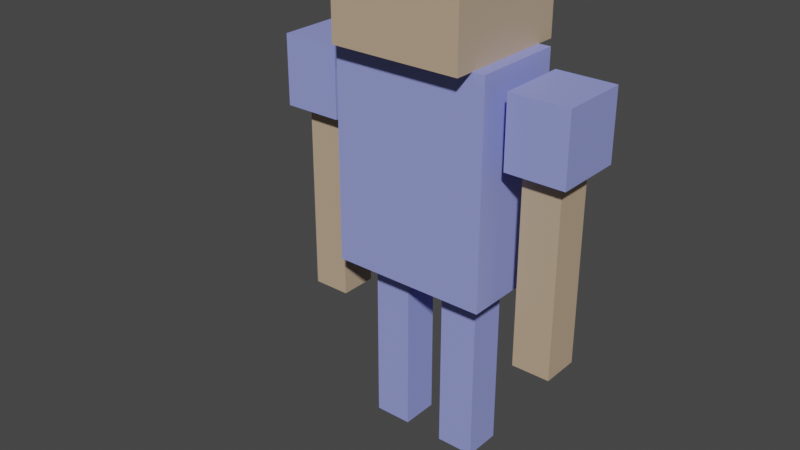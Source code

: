 # Source: cube_person_rigged.blend  (saved by Blender 2.82.7; exported with 4.5.12 LTS)
import bpy
from mathutils import Matrix  # noqa: F401  (used for matrix-valued properties, if any)

bpy.ops.wm.read_factory_settings(use_empty=True)
scene = bpy.context.scene
scene.name = 'Scene'

# ---- collections
col_collection = bpy.data.collections.new('Collection'); scene.collection.children.link(col_collection)

# ---- materials (node trees are filled in below, after node groups)
mat_material_skin = bpy.data.materials.new('Material.Skin')
mat_material_skin.use_transparent_shadow = False
mat_material_shirt = bpy.data.materials.new('Material.Shirt')
mat_material_shirt.use_transparent_shadow = False

# ---- material node trees
mat_material_skin.use_nodes = True; mat_material_skin.node_tree.nodes.clear()
_N = mat_material_skin.node_tree.nodes; _L = mat_material_skin.node_tree.links
n0 = _N.new('ShaderNodeOutputMaterial'); n0.name = 'Material Output'; n0.location = (300, 300)
n1 = _N.new('ShaderNodeBsdfPrincipled'); n1.name = 'Principled BSDF'; n1.location = (10, 300)
n1.distribution = 'GGX'
n1.subsurface_method = 'BURLEY'
n1.inputs[0].default_value = (0.535, 0.3976, 0.2676, 1.0)
n1.inputs[3].default_value = 1.45
n1.inputs[27].default_value = (0.0, 0.0, 0.0, 1.0)
n1.inputs[28].default_value = 1.0
_L.new(n1.outputs[0], n0.inputs[0])
n0.is_active_output = True
mat_material_shirt.use_nodes = True; mat_material_shirt.node_tree.nodes.clear()
_N = mat_material_shirt.node_tree.nodes; _L = mat_material_shirt.node_tree.links
n0 = _N.new('ShaderNodeOutputMaterial'); n0.name = 'Material Output'; n0.location = (300, 300)
n1 = _N.new('ShaderNodeBsdfPrincipled'); n1.name = 'Principled BSDF'; n1.location = (10, 300)
n1.distribution = 'GGX'
n1.subsurface_method = 'BURLEY'
n1.inputs[0].default_value = (0.3041, 0.3462, 0.8, 1.0)
n1.inputs[3].default_value = 1.45
n1.inputs[27].default_value = (0.0, 0.0, 0.0, 1.0)
n1.inputs[28].default_value = 1.0
_L.new(n1.outputs[0], n0.inputs[0])
n0.is_active_output = True

# ---- world
world_world = bpy.data.worlds.new('World'); scene.world = world_world
world_world.use_nodes = True; world_world.node_tree.nodes.clear()
_N = world_world.node_tree.nodes; _L = world_world.node_tree.links
n0 = _N.new('ShaderNodeOutputWorld'); n0.name = 'World Output'; n0.location = (300, 300)
n1 = _N.new('ShaderNodeBackground'); n1.name = 'Background'; n1.location = (10, 300)
n1.inputs[0].default_value = (0.05088, 0.05088, 0.05088, 1.0)
_L.new(n1.outputs[0], n0.inputs[0])
n0.is_active_output = True
world_world.color = (0.05088, 0.05088, 0.05088)
world_world.use_sun_shadow = False
world_world.sun_shadow_jitter_overblur = 0.0

# ---- meshes
me_cube_006 = bpy.data.meshes.new('Cube.006')
me_cube_006.from_pydata([(5.269, -1.0, 1.232), (5.269, -1.0, 3.232), (5.269, 1.0, 1.232), (5.269, 1.0, 3.232), (7.269, -1.0, 1.232), (7.269, -1.0, 3.232), (7.269, 1.0, 1.232), (7.269, 1.0, 3.232), (4.827, -1.82, 3.182), (4.827, -1.82, 3.886), (4.827, 1.82, 3.182), (4.827, 1.82, 3.886), (7.92, -1.82, 3.182), (7.92, -1.82, 3.886), (7.92, 1.82, 3.182), (7.92, 1.82, 3.886), (-3.427, -3.457, 4.022), (-3.427, -3.457, 5.36), (-3.427, 3.457, 4.022), (-3.427, 3.457, 5.36), (3.488, -3.457, 4.022), (3.488, -3.457, 5.36), (3.488, 3.457, 4.022), (3.488, 3.457, 5.36), (-4.133, -2.435, 1.814), (-4.133, -2.435, 4.024), (-4.133, 2.435, 1.814), (-4.133, 2.435, 4.024), (4.133, -2.435, 1.814), (4.133, -2.435, 4.024), (4.133, 2.435, 1.814), (4.133, 2.435, 4.024), (-7.269, 1.0, 2.608), (-7.269, 1.0, 2.317), (-7.269, -1.0, 2.608), (-7.269, -1.0, 2.317), (-5.269, -1.0, 2.608), (-5.269, -1.0, 2.317), (-5.269, 1.0, 2.317), (-5.269, 1.0, 2.608), (-7.269, 1.0, 2.463), (-5.269, 1.0, 2.463), (-7.269, -1.0, 2.463), (-5.269, -1.0, 2.463), (-7.92, -1.82, 3.871), (-7.92, -1.82, 3.167), (-7.92, 1.82, 3.871), (-7.92, 1.82, 3.167), (1.045, 1.0, 1.091), (1.045, 1.0, 0.7994), (1.045, -1.0, 0.7994), (1.045, -1.0, 1.091), (3.045, -1.0, 0.945), (1.045, -1.0, 0.945), (3.045, 1.0, 0.945), (1.045, 1.0, 0.945), (3.045, 1.0, 1.788), (3.045, 1.0, -0.006406), (3.045, -1.0, 1.788), (3.045, -1.0, -0.006406), (1.045, 1.0, 1.788), (1.045, 1.0, -0.006406), (1.045, -1.0, 1.788), (1.045, -1.0, -0.006406), (5.269, 1.0, 2.477), (7.269, 1.0, 2.477), (5.269, -1.0, 2.477), (7.269, -1.0, 2.477), (5.269, -1.0, 2.623), (5.269, -1.0, 2.332), (5.269, 1.0, 2.332), (5.269, 1.0, 2.623), (7.269, 1.0, 2.332), (7.269, 1.0, 2.623), (7.269, -1.0, 2.332), (7.269, -1.0, 2.623), (-4.827, -1.82, 3.871), (-4.827, -1.82, 3.167), (-4.827, 1.82, 3.871), (-4.827, 1.82, 3.167), (-7.269, -1.0, 3.217), (-7.269, -1.0, 1.217), (-7.269, 1.0, 3.217), (-7.269, 1.0, 1.217), (-5.269, -1.0, 3.217), (-5.269, -1.0, 1.217), (-5.269, 1.0, 3.217), (-5.269, 1.0, 1.217), (3.045, 1.0, 0.7994), (3.045, 1.0, 1.091), (3.045, -1.0, 0.7994), (3.045, -1.0, 1.091), (-3.045, 1.0, 1.098), (-3.045, 1.0, 0.8066), (-3.045, -1.0, 0.8066), (-3.045, -1.0, 1.098), (-1.045, -1.0, 0.9522), (-3.045, -1.0, 0.9522), (-1.045, 1.0, 0.9522), (-3.045, 1.0, 0.9522), (-1.045, 1.0, 1.795), (-1.045, 1.0, 0.0008186), (-1.045, -1.0, 1.795), (-1.045, -1.0, 0.0008186), (-3.045, 1.0, 1.795), (-3.045, 1.0, 0.0008186), (-3.045, -1.0, 1.795), (-3.045, -1.0, 0.0008186), (-1.045, 1.0, 0.8066), (-1.045, 1.0, 1.098), (-1.045, -1.0, 0.8066), (-1.045, -1.0, 1.098)], [], [(4, 74, 69, 0), (6, 72, 74, 4), (68, 71, 64, 66), (0, 69, 70, 2), (2, 6, 4, 0), (7, 3, 1, 5), (8, 9, 11, 10), (10, 11, 15, 14), (14, 15, 13, 12), (12, 13, 9, 8), (10, 14, 12, 8), (15, 11, 9, 13), (16, 17, 19, 18), (18, 19, 23, 22), (22, 23, 21, 20), (20, 21, 17, 16), (18, 22, 20, 16), (23, 19, 17, 21), (24, 25, 27, 26), (26, 27, 31, 30), (30, 31, 29, 28), (28, 29, 25, 24), (26, 30, 28, 24), (31, 27, 25, 29), (32, 82, 86, 39), (34, 32, 40, 42), (43, 42, 35, 37), (41, 43, 37, 38), (36, 34, 42, 43), (32, 39, 41, 40), (34, 80, 82, 32), (36, 84, 80, 34), (77, 45, 47, 79), (45, 44, 46, 47), (40, 41, 38, 33), (85, 81, 83, 87), (52, 53, 50, 90), (89, 56, 58, 91), (61, 49, 88, 57), (51, 62, 60, 48), (54, 52, 90, 88), (48, 60, 56, 89), (61, 57, 59, 63), (57, 88, 90, 59), (59, 90, 50, 63), (63, 50, 49, 61), (56, 60, 62, 58), (51, 48, 55, 53), (2, 70, 72, 6), (73, 7, 5, 75), (71, 3, 7, 73), (68, 1, 3, 71), (67, 66, 69, 74), (65, 67, 74, 72), (64, 65, 72, 70), (66, 64, 70, 69), (75, 5, 1, 68), (71, 73, 65, 64), (73, 75, 67, 65), (75, 68, 66, 67), (85, 37, 35, 81), (39, 86, 84, 36), (42, 40, 33, 35), (47, 46, 78, 79), (83, 33, 38, 87), (39, 36, 43, 41), (79, 78, 76, 77), (80, 84, 86, 82), (44, 76, 78, 46), (77, 76, 44, 45), (87, 38, 37, 85), (81, 35, 33, 83), (55, 54, 88, 49), (53, 55, 49, 50), (91, 58, 62, 51), (48, 89, 54, 55), (89, 91, 52, 54), (91, 51, 53, 52), (96, 97, 94, 110), (109, 100, 102, 111), (105, 93, 108, 101), (95, 106, 104, 92), (98, 96, 110, 108), (92, 104, 100, 109), (105, 101, 103, 107), (101, 108, 110, 103), (103, 110, 94, 107), (107, 94, 93, 105), (100, 104, 106, 102), (95, 92, 99, 97), (99, 98, 108, 93), (97, 99, 93, 94), (111, 102, 106, 95), (92, 109, 98, 99), (109, 111, 96, 98), (111, 95, 97, 96)])
me_cube_006.polygons.foreach_set('material_index', [0, 0, 0, 0, 0, 0, 1, 1, 1, 1, 1, 1, 0, 0, 0, 0, 0, 0, 1, 1, 1, 1, 1, 1, 0, 0, 0, 0, 0, 0, 0, 0, 1, 1, 0, 0, 1, 1, 1, 1, 1, 1, 1, 1, 1, 1, 1, 1, 0, 0, 0, 0, 0, 0, 0, 0, 0, 0, 0, 0, 0, 0, 0, 1, 0, 0, 1, 0, 1, 1, 0, 0, 1, 1, 1, 1, 1, 1, 1, 1, 1, 1, 1, 1, 1, 1, 1, 1, 1, 1, 1, 1, 1, 1, 1, 1])
_uv = me_cube_006.uv_layers.new(name='UVMap')
_uv.uv.foreach_set('vector', [0.375, 0.75, 0.5125, 0.75, 0.5125, 1.0, 0.375, 1.0, 0.375, 0.5, 0.5125, 0.5, 0.5125, 0.75, 0.375, 0.75, 0.5489, 0.0, 0.5489, 0.25, 0.5307, 0.25, 0.5307, 0.0, 0.375, 0.0, 0.5125, 0.0, 0.5125, 0.25, 0.375, 0.25, 0.125, 0.5, 0.375, 0.5, 0.375, 0.75, 0.125, 0.75, 0.625, 0.5, 0.875, 0.5, 0.875, 0.75, 0.625, 0.75, 0.375, 0.0, 0.625, 0.0, 0.625, 0.25, 0.375, 0.25, 0.375, 0.25, 0.625, 0.25, 0.625, 0.5, 0.375, 0.5, 0.375, 0.5, 0.625, 0.5, 0.625, 0.75, 0.375, 0.75, 0.375, 0.75, 0.625, 0.75, 0.625, 1.0, 0.375, 1.0, 0.125, 0.5, 0.375, 0.5, 0.375, 0.75, 0.125, 0.75, 0.625, 0.5, 0.875, 0.5, 0.875, 0.75, 0.625, 0.75, 0.375, 0.0, 0.625, 0.0, 0.625, 0.25, 0.375, 0.25, 0.375, 0.25, 0.625, 0.25, 0.625, 0.5, 0.375, 0.5, 0.375, 0.5, 0.625, 0.5, 0.625, 0.75, 0.375, 0.75, 0.375, 0.75, 0.625, 0.75, 0.625, 1.0, 0.375, 1.0, 0.125, 0.5, 0.375, 0.5, 0.375, 0.75, 0.125, 0.75, 0.625, 0.5, 0.875, 0.5, 0.875, 0.75, 0.625, 0.75, 0.375, 0.0, 0.625, 0.0, 0.625, 0.25, 0.375, 0.25, 0.375, 0.25, 0.625, 0.25, 0.625, 0.5, 0.375, 0.5, 0.375, 0.5, 0.625, 0.5, 0.625, 0.75, 0.375, 0.75, 0.375, 0.75, 0.625, 0.75, 0.625, 1.0, 0.375, 1.0, 0.125, 0.5, 0.375, 0.5, 0.375, 0.75, 0.125, 0.75, 0.625, 0.5, 0.875, 0.5, 0.875, 0.75, 0.625, 0.75, 0.5489, 0.75, 0.625, 0.75, 0.625, 1.0, 0.5489, 1.0, 0.5489, 0.5, 0.5489, 0.75, 0.5307, 0.75, 0.5307, 0.5, 0.5307, 0.25, 0.5307, 0.5, 0.5125, 0.5, 0.5125, 0.25, 0.5307, 0.0, 0.5307, 0.25, 0.5125, 0.25, 0.5125, 0.0, 0.5489, 0.25, 0.5489, 0.5, 0.5307, 0.5, 0.5307, 0.25, 0.5489, 0.75, 0.5489, 1.0, 0.5307, 1.0, 0.5307, 0.75, 0.5489, 0.5, 0.625, 0.5, 0.625, 0.75, 0.5489, 0.75, 0.5489, 0.25, 0.625, 0.25, 0.625, 0.5, 0.5489, 0.5, 0.125, 0.5, 0.375, 0.5, 0.375, 0.75, 0.125, 0.75, 0.375, 0.5, 0.625, 0.5, 0.625, 0.75, 0.375, 0.75, 0.5307, 0.75, 0.5307, 1.0, 0.5125, 1.0, 0.5125, 0.75, 0.125, 0.5, 0.375, 0.5, 0.375, 0.75, 0.125, 0.75, 0.5307, 0.75, 0.5307, 1.0, 0.5125, 1.0, 0.5125, 0.75, 0.5489, 0.5, 0.625, 0.5, 0.625, 0.75, 0.5489, 0.75, 0.375, 0.25, 0.5125, 0.25, 0.5125, 0.5, 0.375, 0.5, 0.5489, 0.0, 0.625, 0.0, 0.625, 0.25, 0.5489, 0.25, 0.5307, 0.5, 0.5307, 0.75, 0.5125, 0.75, 0.5125, 0.5, 0.5489, 0.25, 0.625, 0.25, 0.625, 0.5, 0.5489, 0.5, 0.125, 0.5, 0.375, 0.5, 0.375, 0.75, 0.125, 0.75, 0.375, 0.5, 0.5125, 0.5, 0.5125, 0.75, 0.375, 0.75, 0.375, 0.75, 0.5125, 0.75, 0.5125, 1.0, 0.375, 1.0, 0.375, 0.0, 0.5125, 0.0, 0.5125, 0.25, 0.375, 0.25, 0.625, 0.5, 0.875, 0.5, 0.875, 0.75, 0.625, 0.75, 0.5489, 0.0, 0.5489, 0.25, 0.5307, 0.25, 0.5307, 0.0, 0.375, 0.25, 0.5125, 0.25, 0.5125, 0.5, 0.375, 0.5, 0.5489, 0.5, 0.625, 0.5, 0.625, 0.75, 0.5489, 0.75, 0.5489, 0.25, 0.625, 0.25, 0.625, 0.5, 0.5489, 0.5, 0.5489, 0.0, 0.625, 0.0, 0.625, 0.25, 0.5489, 0.25, 0.5307, 0.75, 0.5307, 1.0, 0.5125, 1.0, 0.5125, 0.75, 0.5307, 0.5, 0.5307, 0.75, 0.5125, 0.75, 0.5125, 0.5, 0.5307, 0.25, 0.5307, 0.5, 0.5125, 0.5, 0.5125, 0.25, 0.5307, 0.0, 0.5307, 0.25, 0.5125, 0.25, 0.5125, 0.0, 0.5489, 0.75, 0.625, 0.75, 0.625, 1.0, 0.5489, 1.0, 0.5489, 0.25, 0.5489, 0.5, 0.5307, 0.5, 0.5307, 0.25, 0.5489, 0.5, 0.5489, 0.75, 0.5307, 0.75, 0.5307, 0.5, 0.5489, 0.75, 0.5489, 1.0, 0.5307, 1.0, 0.5307, 0.75, 0.375, 0.25, 0.5125, 0.25, 0.5125, 0.5, 0.375, 0.5, 0.5489, 0.0, 0.625, 0.0, 0.625, 0.25, 0.5489, 0.25, 0.5307, 0.5, 0.5307, 0.75, 0.5125, 0.75, 0.5125, 0.5, 0.375, 0.75, 0.625, 0.75, 0.625, 1.0, 0.375, 1.0, 0.375, 0.75, 0.5125, 0.75, 0.5125, 1.0, 0.375, 1.0, 0.5489, 0.0, 0.5489, 0.25, 0.5307, 0.25, 0.5307, 0.0, 0.375, 0.0, 0.625, 0.0, 0.625, 0.25, 0.375, 0.25, 0.625, 0.5, 0.875, 0.5, 0.875, 0.75, 0.625, 0.75, 0.625, 0.5, 0.875, 0.5, 0.875, 0.75, 0.625, 0.75, 0.375, 0.25, 0.625, 0.25, 0.625, 0.5, 0.375, 0.5, 0.375, 0.0, 0.5125, 0.0, 0.5125, 0.25, 0.375, 0.25, 0.375, 0.5, 0.5125, 0.5, 0.5125, 0.75, 0.375, 0.75, 0.5307, 0.25, 0.5307, 0.5, 0.5125, 0.5, 0.5125, 0.25, 0.5307, 0.0, 0.5307, 0.25, 0.5125, 0.25, 0.5125, 0.0, 0.5489, 0.75, 0.625, 0.75, 0.625, 1.0, 0.5489, 1.0, 0.5489, 0.25, 0.5489, 0.5, 0.5307, 0.5, 0.5307, 0.25, 0.5489, 0.5, 0.5489, 0.75, 0.5307, 0.75, 0.5307, 0.5, 0.5489, 0.75, 0.5489, 1.0, 0.5307, 1.0, 0.5307, 0.75, 0.5307, 0.75, 0.5307, 1.0, 0.5125, 1.0, 0.5125, 0.75, 0.5489, 0.5, 0.625, 0.5, 0.625, 0.75, 0.5489, 0.75, 0.375, 0.25, 0.5125, 0.25, 0.5125, 0.5, 0.375, 0.5, 0.5489, 0.0, 0.625, 0.0, 0.625, 0.25, 0.5489, 0.25, 0.5307, 0.5, 0.5307, 0.75, 0.5125, 0.75, 0.5125, 0.5, 0.5489, 0.25, 0.625, 0.25, 0.625, 0.5, 0.5489, 0.5, 0.125, 0.5, 0.375, 0.5, 0.375, 0.75, 0.125, 0.75, 0.375, 0.5, 0.5125, 0.5, 0.5125, 0.75, 0.375, 0.75, 0.375, 0.75, 0.5125, 0.75, 0.5125, 1.0, 0.375, 1.0, 0.375, 0.0, 0.5125, 0.0, 0.5125, 0.25, 0.375, 0.25, 0.625, 0.5, 0.875, 0.5, 0.875, 0.75, 0.625, 0.75, 0.5489, 0.0, 0.5489, 0.25, 0.5307, 0.25, 0.5307, 0.0, 0.5307, 0.25, 0.5307, 0.5, 0.5125, 0.5, 0.5125, 0.25, 0.5307, 0.0, 0.5307, 0.25, 0.5125, 0.25, 0.5125, 0.0, 0.5489, 0.75, 0.625, 0.75, 0.625, 1.0, 0.5489, 1.0, 0.5489, 0.25, 0.5489, 0.5, 0.5307, 0.5, 0.5307, 0.25, 0.5489, 0.5, 0.5489, 0.75, 0.5307, 0.75, 0.5307, 0.5, 0.5489, 0.75, 0.5489, 1.0, 0.5307, 1.0, 0.5307, 0.75])
me_cube_006.materials.append(mat_material_skin)
me_cube_006.materials.append(mat_material_shirt)
me_cube_006.use_remesh_fix_poles = True
me_cube_006.use_remesh_preserve_attributes = False
me_cube_006.use_mirror_vertex_groups = False
me_cube_006.update()
arm_armature = bpy.data.armatures.new('Armature')  # bones are not reproduced

# ---- objects
ob_character = bpy.data.objects.new('Character', me_cube_006)
ob_armature = bpy.data.objects.new('Armature', arm_armature)

# ---- transforms, parenting, visibility, modifiers, constraints
ob_character.parent = ob_armature
ob_character.location = (0.0, 0.0, 0.0)
ob_character.scale = (0.2892, 0.2892, 1.495)
ob_character.show_wire = True
ob_character.lineart.crease_threshold = 0.0
_vg = ob_character.vertex_groups.new(name='Bone')
_vg.add([24, 25, 26, 27, 28, 29, 30, 31], 1.0, 'REPLACE')
_vg = ob_character.vertex_groups.new(name='Bone.Head')
_vg.add([16, 17, 18, 19, 20, 21, 22, 23], 1.0, 'REPLACE')
_vg = ob_character.vertex_groups.new(name='Bone.UpperArm_R')
for _i, _w in zip([1, 3, 5, 7, 8, 9, 10, 11, 12, 13, 14, 15, 64, 65, 66, 67, 68, 69, 70, 71, 72, 73, 74, 75], [0.9876, 0.9863, 0.9861, 0.9634, 1.0, 1.0, 1.0, 1.0, 1.0, 1.0, 1.0, 1.0, 0.4902, 0.4899, 0.4902, 0.4901, 0.8728, 0.08555, 0.08555, 0.8727, 0.0855, 0.8711, 0.08553, 0.8722]): _vg.add([_i], _w, 'REPLACE')
_vg = ob_character.vertex_groups.new(name='Bone.LowerArm_R')
for _i, _w in zip([0, 2, 4, 6, 7, 64, 65, 66, 67, 68, 69, 70, 71, 72, 73, 74, 75], [0.9974, 0.9971, 0.9971, 0.9974, 0.02321, 0.5098, 0.5101, 0.5098, 0.5099, 0.1272, 0.9144, 0.9145, 0.1273, 0.9145, 0.1289, 0.9145, 0.1278]): _vg.add([_i], _w, 'REPLACE')
_vg = ob_character.vertex_groups.new(name='Bone.UpperArm_L')
for _i, _w in zip([32, 33, 34, 35, 36, 37, 38, 39, 40, 41, 42, 43, 44, 45, 46, 47, 76, 77, 78, 79, 80, 82, 84, 86], [0.8234, 0.04433, 0.822, 0.04349, 0.8156, 0.04913, 0.04995, 0.8168, 0.2748, 0.2797, 0.2743, 0.2792, 1.0, 1.0, 1.0, 1.0, 1.0, 1.0, 1.0, 1.0, 0.9841, 0.9855, 0.9842, 0.9826]): _vg.add([_i], _w, 'REPLACE')
_vg = ob_character.vertex_groups.new(name='Bone.LowerArm_L')
for _i, _w in zip([32, 33, 34, 35, 36, 37, 38, 39, 40, 41, 42, 43, 81, 83, 85, 87], [0.1766, 0.9528, 0.178, 0.9533, 0.1844, 0.9504, 0.95, 0.1832, 0.7252, 0.7203, 0.7257, 0.7208, 0.9986, 0.9985, 0.9984, 0.9985]): _vg.add([_i], _w, 'REPLACE')
_vg = ob_character.vertex_groups.new(name='Bone.UpperLeg_R')
for _i, _w in zip([92, 93, 94, 95, 96, 97, 98, 99, 100, 102, 104, 106, 108, 109, 110, 111], [0.8828, 0.1065, 0.1066, 0.8829, 0.4976, 0.4975, 0.4976, 0.4975, 0.992, 0.9923, 0.9921, 0.9918, 0.1058, 0.8838, 0.1059, 0.884]): _vg.add([_i], _w, 'REPLACE')
_vg = ob_character.vertex_groups.new(name='Bone.LowerLeg_R')
for _i, _w in zip([92, 93, 94, 95, 96, 97, 98, 99, 101, 103, 105, 107, 108, 109, 110, 111], [0.1172, 0.8935, 0.8934, 0.1171, 0.5024, 0.5025, 0.5024, 0.5025, 0.9945, 0.9939, 0.9938, 0.9944, 0.8942, 0.1162, 0.8941, 0.116]): _vg.add([_i], _w, 'REPLACE')
_vg = ob_character.vertex_groups.new(name='Bone.UpperLeg_L')
for _i, _w in zip([48, 49, 50, 51, 52, 53, 54, 55, 56, 58, 60, 62, 88, 89, 90, 91], [0.8336, 0.06115, 0.0612, 0.8338, 0.2855, 0.286, 0.2854, 0.286, 0.9887, 0.9892, 0.989, 0.9884, 0.06076, 0.8346, 0.06083, 0.8348]): _vg.add([_i], _w, 'REPLACE')
_vg = ob_character.vertex_groups.new(name='Bone.LowerLeg_L')
for _i, _w in zip([48, 49, 50, 51, 52, 53, 54, 55, 57, 59, 61, 63, 88, 89, 90, 91], [0.1664, 0.9388, 0.9388, 0.1662, 0.7145, 0.714, 0.7146, 0.714, 0.9969, 0.9965, 0.9965, 0.9968, 0.9392, 0.1654, 0.9392, 0.1652]): _vg.add([_i], _w, 'REPLACE')
_m = ob_character.modifiers.new('Armature', 'ARMATURE')
_m.object = ob_armature
ob_armature.location = (0.0, 0.0, 0.0)
ob_armature.show_in_front = True
ob_armature.lineart.crease_threshold = 0.0

# ---- collection membership
col_collection.objects.link(ob_character)
col_collection.objects.link(ob_armature)

# ---- scene / render settings (as saved in the file)
scene.frame_start = 0; scene.frame_end = 60; scene.frame_set(60)
scene.render.engine = 'BLENDER_EEVEE_NEXT'
scene.cycles.use_denoising = False
scene.cycles.samples = 128
scene.cycles.sampling_pattern = 'TABULATED_SOBOL'
scene.cycles.use_adaptive_sampling = False
scene.cycles.use_light_tree = False
scene.view_settings.view_transform = 'Filmic'
bpy.context.view_layer.update()

# ---- added for rendering (the .blend has no active camera and no usable light): camera, sun
cam_auto = bpy.data.cameras.new('AutoCamera')
cam_auto.lens = 50.0
cam_auto.sensor_width = 36.0
cam_auto.clip_end = 1000.0
ob_auto_camera = bpy.data.objects.new('AutoCamera', cam_auto)
scene.collection.objects.link(ob_auto_camera)
ob_auto_camera.location = (8.38737, -10.9026, 10.4053)
ob_auto_camera.rotation_euler = (1.09748, -7.21219e-08, 0.694738)
scene.camera = ob_auto_camera
light_auto_sun = bpy.data.lights.new('AutoSun', 'SUN')
light_auto_sun.energy = 3.0
light_auto_sun.angle = 0.0523599
ob_auto_sun = bpy.data.objects.new('AutoSun', light_auto_sun)
scene.collection.objects.link(ob_auto_sun)
ob_auto_sun.rotation_euler = (0.872665, 0.174533, 0.523599)
bpy.context.view_layer.update()
